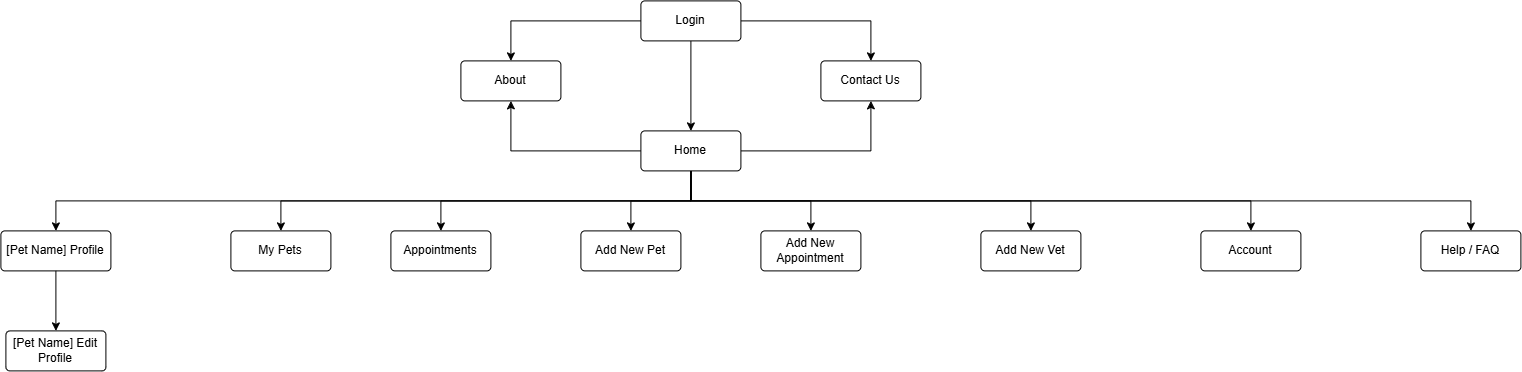

The diagram above was exported from draw.io. Its source (the exported page's mxGraphModel, read from the mxfile embedded in the PNG):
<mxGraphModel dx="1290" dy="695" grid="1" gridSize="10" guides="1" tooltips="1" connect="1" arrows="1" fold="1" page="1" pageScale="1" pageWidth="850" pageHeight="1100" math="0" shadow="0">
  <root>
    <mxCell id="0" />
    <mxCell id="1" parent="0" />
    <mxCell id="3Sm9gt80EZqZS8t39ixP-55" edge="1" parent="1" source="0Tl_gjCWwbZBPpcJurAs-6" style="edgeStyle=orthogonalEdgeStyle;rounded=0;orthogonalLoop=1;jettySize=auto;html=1;exitX=0.5;exitY=1;exitDx=0;exitDy=0;entryX=0.5;entryY=0;entryDx=0;entryDy=0;" target="0Tl_gjCWwbZBPpcJurAs-8">
      <mxGeometry relative="1" as="geometry" />
    </mxCell>
    <mxCell id="3Sm9gt80EZqZS8t39ixP-56" edge="1" parent="1" source="0Tl_gjCWwbZBPpcJurAs-6" style="edgeStyle=orthogonalEdgeStyle;rounded=0;orthogonalLoop=1;jettySize=auto;html=1;exitX=1;exitY=0.5;exitDx=0;exitDy=0;entryX=0.5;entryY=0;entryDx=0;entryDy=0;" target="0Tl_gjCWwbZBPpcJurAs-20">
      <mxGeometry relative="1" as="geometry" />
    </mxCell>
    <mxCell id="3Sm9gt80EZqZS8t39ixP-58" edge="1" parent="1" source="0Tl_gjCWwbZBPpcJurAs-6" style="edgeStyle=orthogonalEdgeStyle;rounded=0;orthogonalLoop=1;jettySize=auto;html=1;exitX=0;exitY=0.5;exitDx=0;exitDy=0;entryX=0.5;entryY=0;entryDx=0;entryDy=0;" target="3Sm9gt80EZqZS8t39ixP-3">
      <mxGeometry relative="1" as="geometry" />
    </mxCell>
    <mxCell id="0Tl_gjCWwbZBPpcJurAs-6" parent="1" style="rounded=1;arcSize=10;whiteSpace=wrap;html=1;align=center;" value="Login" vertex="1">
      <mxGeometry height="40" width="100" x="800" y="20" as="geometry" />
    </mxCell>
    <mxCell id="3Sm9gt80EZqZS8t39ixP-57" edge="1" parent="1" source="0Tl_gjCWwbZBPpcJurAs-8" style="edgeStyle=orthogonalEdgeStyle;rounded=0;orthogonalLoop=1;jettySize=auto;html=1;exitX=1;exitY=0.5;exitDx=0;exitDy=0;entryX=0.5;entryY=1;entryDx=0;entryDy=0;" target="0Tl_gjCWwbZBPpcJurAs-20">
      <mxGeometry relative="1" as="geometry" />
    </mxCell>
    <mxCell id="3Sm9gt80EZqZS8t39ixP-59" edge="1" parent="1" source="0Tl_gjCWwbZBPpcJurAs-8" style="edgeStyle=orthogonalEdgeStyle;rounded=0;orthogonalLoop=1;jettySize=auto;html=1;exitX=0;exitY=0.5;exitDx=0;exitDy=0;entryX=0.5;entryY=1;entryDx=0;entryDy=0;" target="3Sm9gt80EZqZS8t39ixP-3">
      <mxGeometry relative="1" as="geometry" />
    </mxCell>
    <mxCell id="3Sm9gt80EZqZS8t39ixP-61" edge="1" parent="1" source="0Tl_gjCWwbZBPpcJurAs-8" style="edgeStyle=orthogonalEdgeStyle;rounded=0;orthogonalLoop=1;jettySize=auto;html=1;exitX=0.5;exitY=1;exitDx=0;exitDy=0;entryX=0.5;entryY=0;entryDx=0;entryDy=0;" target="3Sm9gt80EZqZS8t39ixP-14">
      <mxGeometry relative="1" as="geometry" />
    </mxCell>
    <mxCell id="3Sm9gt80EZqZS8t39ixP-62" edge="1" parent="1" source="0Tl_gjCWwbZBPpcJurAs-8" style="edgeStyle=orthogonalEdgeStyle;rounded=0;orthogonalLoop=1;jettySize=auto;html=1;exitX=0.5;exitY=1;exitDx=0;exitDy=0;entryX=0.5;entryY=0;entryDx=0;entryDy=0;" target="3Sm9gt80EZqZS8t39ixP-27">
      <mxGeometry relative="1" as="geometry" />
    </mxCell>
    <mxCell id="3Sm9gt80EZqZS8t39ixP-63" edge="1" parent="1" source="0Tl_gjCWwbZBPpcJurAs-8" style="edgeStyle=orthogonalEdgeStyle;rounded=0;orthogonalLoop=1;jettySize=auto;html=1;exitX=0.5;exitY=1;exitDx=0;exitDy=0;entryX=0.5;entryY=0;entryDx=0;entryDy=0;" target="3Sm9gt80EZqZS8t39ixP-15">
      <mxGeometry relative="1" as="geometry" />
    </mxCell>
    <mxCell id="3Sm9gt80EZqZS8t39ixP-64" edge="1" parent="1" source="0Tl_gjCWwbZBPpcJurAs-8" style="edgeStyle=orthogonalEdgeStyle;rounded=0;orthogonalLoop=1;jettySize=auto;html=1;exitX=0.5;exitY=1;exitDx=0;exitDy=0;entryX=0.5;entryY=0;entryDx=0;entryDy=0;" target="0Tl_gjCWwbZBPpcJurAs-21">
      <mxGeometry relative="1" as="geometry" />
    </mxCell>
    <mxCell id="3Sm9gt80EZqZS8t39ixP-65" edge="1" parent="1" source="0Tl_gjCWwbZBPpcJurAs-8" style="edgeStyle=orthogonalEdgeStyle;rounded=0;orthogonalLoop=1;jettySize=auto;html=1;exitX=0.5;exitY=1;exitDx=0;exitDy=0;entryX=0.5;entryY=0;entryDx=0;entryDy=0;" target="0Tl_gjCWwbZBPpcJurAs-18">
      <mxGeometry relative="1" as="geometry" />
    </mxCell>
    <mxCell id="3Sm9gt80EZqZS8t39ixP-66" edge="1" parent="1" source="0Tl_gjCWwbZBPpcJurAs-8" style="edgeStyle=orthogonalEdgeStyle;rounded=0;orthogonalLoop=1;jettySize=auto;html=1;exitX=0.5;exitY=1;exitDx=0;exitDy=0;entryX=0.5;entryY=0;entryDx=0;entryDy=0;" target="0Tl_gjCWwbZBPpcJurAs-14">
      <mxGeometry relative="1" as="geometry" />
    </mxCell>
    <mxCell id="3Sm9gt80EZqZS8t39ixP-67" edge="1" parent="1" source="0Tl_gjCWwbZBPpcJurAs-8" style="edgeStyle=orthogonalEdgeStyle;rounded=0;orthogonalLoop=1;jettySize=auto;html=1;exitX=0.5;exitY=1;exitDx=0;exitDy=0;entryX=0.5;entryY=0;entryDx=0;entryDy=0;" target="3Sm9gt80EZqZS8t39ixP-16">
      <mxGeometry relative="1" as="geometry" />
    </mxCell>
    <mxCell id="3Sm9gt80EZqZS8t39ixP-69" edge="1" parent="1" source="0Tl_gjCWwbZBPpcJurAs-8" style="edgeStyle=orthogonalEdgeStyle;rounded=0;orthogonalLoop=1;jettySize=auto;html=1;exitX=0.5;exitY=1;exitDx=0;exitDy=0;entryX=0.5;entryY=0;entryDx=0;entryDy=0;" target="3Sm9gt80EZqZS8t39ixP-13">
      <mxGeometry relative="1" as="geometry">
        <mxPoint x="100" y="250" as="targetPoint" />
      </mxGeometry>
    </mxCell>
    <mxCell id="0Tl_gjCWwbZBPpcJurAs-8" parent="1" style="rounded=1;arcSize=10;whiteSpace=wrap;html=1;align=center;" value="Home" vertex="1">
      <mxGeometry height="40" width="100" x="800" y="150" as="geometry" />
    </mxCell>
    <mxCell id="0Tl_gjCWwbZBPpcJurAs-14" parent="1" style="rounded=1;arcSize=10;whiteSpace=wrap;html=1;align=center;" value="Appointments" vertex="1">
      <mxGeometry height="40" width="100" x="550" y="250" as="geometry" />
    </mxCell>
    <mxCell id="0Tl_gjCWwbZBPpcJurAs-18" parent="1" style="rounded=1;arcSize=10;whiteSpace=wrap;html=1;align=center;" value="Help / FAQ" vertex="1">
      <mxGeometry height="40" width="100" x="1580" y="250" as="geometry" />
    </mxCell>
    <mxCell id="0Tl_gjCWwbZBPpcJurAs-20" parent="1" style="rounded=1;arcSize=10;whiteSpace=wrap;html=1;align=center;" value="Contact Us" vertex="1">
      <mxGeometry height="40" width="100" x="980" y="80" as="geometry" />
    </mxCell>
    <mxCell id="0Tl_gjCWwbZBPpcJurAs-21" parent="1" style="rounded=1;arcSize=10;whiteSpace=wrap;html=1;align=center;" value="Account" vertex="1">
      <mxGeometry height="40" width="100" x="1360" y="250" as="geometry" />
    </mxCell>
    <mxCell id="3Sm9gt80EZqZS8t39ixP-3" parent="1" style="rounded=1;arcSize=10;whiteSpace=wrap;html=1;align=center;" value="About" vertex="1">
      <mxGeometry height="40" width="100" x="620" y="80" as="geometry" />
    </mxCell>
    <mxCell id="3Sm9gt80EZqZS8t39ixP-77" edge="1" parent="1" source="3Sm9gt80EZqZS8t39ixP-13" style="edgeStyle=orthogonalEdgeStyle;rounded=0;orthogonalLoop=1;jettySize=auto;html=1;exitX=0.5;exitY=1;exitDx=0;exitDy=0;entryX=0.5;entryY=0;entryDx=0;entryDy=0;" target="3Sm9gt80EZqZS8t39ixP-21">
      <mxGeometry relative="1" as="geometry" />
    </mxCell>
    <mxCell id="3Sm9gt80EZqZS8t39ixP-13" parent="1" style="rounded=1;arcSize=10;whiteSpace=wrap;html=1;align=center;" value="[Pet Name] Profile" vertex="1">
      <mxGeometry height="40" width="110" x="160" y="250" as="geometry" />
    </mxCell>
    <mxCell id="3Sm9gt80EZqZS8t39ixP-14" parent="1" style="rounded=1;arcSize=10;whiteSpace=wrap;html=1;align=center;" value="Add New Pet" vertex="1">
      <mxGeometry height="40" width="100" x="740" y="250" as="geometry" />
    </mxCell>
    <mxCell id="3Sm9gt80EZqZS8t39ixP-15" parent="1" style="rounded=1;arcSize=10;whiteSpace=wrap;html=1;align=center;" value="Add New Vet" vertex="1">
      <mxGeometry height="40" width="100" x="1140" y="250" as="geometry" />
    </mxCell>
    <mxCell id="3Sm9gt80EZqZS8t39ixP-16" parent="1" style="rounded=1;arcSize=10;whiteSpace=wrap;html=1;align=center;" value="My Pets" vertex="1">
      <mxGeometry height="40" width="100" x="390" y="250" as="geometry" />
    </mxCell>
    <mxCell id="3Sm9gt80EZqZS8t39ixP-21" parent="1" style="rounded=1;arcSize=10;whiteSpace=wrap;html=1;align=center;" value="[Pet Name] Edit Profile" vertex="1">
      <mxGeometry height="40" width="100" x="165" y="350" as="geometry" />
    </mxCell>
    <mxCell id="3Sm9gt80EZqZS8t39ixP-27" parent="1" style="rounded=1;arcSize=10;whiteSpace=wrap;html=1;align=center;" value="Add New Appointment" vertex="1">
      <mxGeometry height="40" width="100" x="920" y="250" as="geometry" />
    </mxCell>
  </root>
</mxGraphModel>